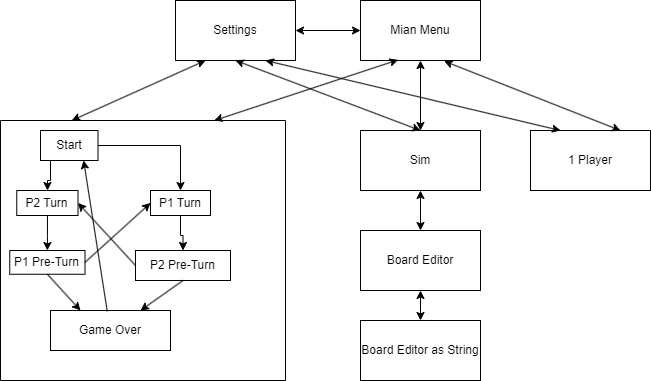

The diagram above was exported from draw.io. Its source (the exported page's mxGraphModel, read from the mxfile embedded in the PNG):
<mxGraphModel dx="672" dy="395" grid="1" gridSize="10" guides="1" tooltips="1" connect="1" arrows="1" fold="1" page="1" pageScale="1" pageWidth="850" pageHeight="1100" math="0" shadow="0">
  <root>
    <mxCell id="0" />
    <mxCell id="1" parent="0" />
    <mxCell id="itTm6gEFM7wL0lyYqVkX-1" value="Mian Menu" style="rounded=0;whiteSpace=wrap;html=1;" vertex="1" parent="1">
      <mxGeometry x="490" y="240" width="120" height="60" as="geometry" />
    </mxCell>
    <mxCell id="itTm6gEFM7wL0lyYqVkX-2" value="Settings" style="rounded=0;whiteSpace=wrap;html=1;" vertex="1" parent="1">
      <mxGeometry x="305" y="240" width="120" height="60" as="geometry" />
    </mxCell>
    <mxCell id="itTm6gEFM7wL0lyYqVkX-3" value="Sim" style="rounded=0;whiteSpace=wrap;html=1;" vertex="1" parent="1">
      <mxGeometry x="490" y="370" width="120" height="60" as="geometry" />
    </mxCell>
    <mxCell id="itTm6gEFM7wL0lyYqVkX-5" value="1 Player" style="rounded=0;whiteSpace=wrap;html=1;" vertex="1" parent="1">
      <mxGeometry x="660" y="370" width="120" height="60" as="geometry" />
    </mxCell>
    <mxCell id="itTm6gEFM7wL0lyYqVkX-6" value="" style="endArrow=classic;startArrow=classic;html=1;rounded=0;entryX=0.5;entryY=1;entryDx=0;entryDy=0;exitX=0.5;exitY=0;exitDx=0;exitDy=0;" edge="1" parent="1" source="itTm6gEFM7wL0lyYqVkX-3" target="itTm6gEFM7wL0lyYqVkX-1">
      <mxGeometry width="50" height="50" relative="1" as="geometry">
        <mxPoint x="530" y="390" as="sourcePoint" />
        <mxPoint x="580" y="340" as="targetPoint" />
      </mxGeometry>
    </mxCell>
    <mxCell id="itTm6gEFM7wL0lyYqVkX-7" value="" style="endArrow=classic;startArrow=classic;html=1;rounded=0;entryX=0.314;entryY=0.989;entryDx=0;entryDy=0;exitX=0.75;exitY=0;exitDx=0;exitDy=0;entryPerimeter=0;" edge="1" parent="1" source="itTm6gEFM7wL0lyYqVkX-17" target="itTm6gEFM7wL0lyYqVkX-1">
      <mxGeometry width="50" height="50" relative="1" as="geometry">
        <mxPoint x="530" y="390" as="sourcePoint" />
        <mxPoint x="580" y="340" as="targetPoint" />
      </mxGeometry>
    </mxCell>
    <mxCell id="itTm6gEFM7wL0lyYqVkX-8" value="" style="endArrow=classic;startArrow=classic;html=1;rounded=0;entryX=0.697;entryY=1.011;entryDx=0;entryDy=0;exitX=0.75;exitY=0;exitDx=0;exitDy=0;entryPerimeter=0;" edge="1" parent="1" source="itTm6gEFM7wL0lyYqVkX-5" target="itTm6gEFM7wL0lyYqVkX-1">
      <mxGeometry width="50" height="50" relative="1" as="geometry">
        <mxPoint x="530" y="390" as="sourcePoint" />
        <mxPoint x="580" y="340" as="targetPoint" />
      </mxGeometry>
    </mxCell>
    <mxCell id="itTm6gEFM7wL0lyYqVkX-9" value="" style="endArrow=classic;startArrow=classic;html=1;rounded=0;entryX=1;entryY=0.5;entryDx=0;entryDy=0;exitX=0;exitY=0.5;exitDx=0;exitDy=0;" edge="1" parent="1" source="itTm6gEFM7wL0lyYqVkX-1" target="itTm6gEFM7wL0lyYqVkX-2">
      <mxGeometry width="50" height="50" relative="1" as="geometry">
        <mxPoint x="530" y="390" as="sourcePoint" />
        <mxPoint x="580" y="340" as="targetPoint" />
      </mxGeometry>
    </mxCell>
    <mxCell id="itTm6gEFM7wL0lyYqVkX-10" value="" style="endArrow=classic;startArrow=classic;html=1;rounded=0;entryX=0.25;entryY=1;entryDx=0;entryDy=0;exitX=0.25;exitY=0;exitDx=0;exitDy=0;" edge="1" parent="1" source="itTm6gEFM7wL0lyYqVkX-17" target="itTm6gEFM7wL0lyYqVkX-2">
      <mxGeometry width="50" height="50" relative="1" as="geometry">
        <mxPoint x="370" y="370" as="sourcePoint" />
        <mxPoint x="580" y="340" as="targetPoint" />
      </mxGeometry>
    </mxCell>
    <mxCell id="itTm6gEFM7wL0lyYqVkX-11" value="" style="endArrow=classic;startArrow=classic;html=1;rounded=0;entryX=0.5;entryY=1;entryDx=0;entryDy=0;exitX=0.5;exitY=0;exitDx=0;exitDy=0;" edge="1" parent="1" source="itTm6gEFM7wL0lyYqVkX-3" target="itTm6gEFM7wL0lyYqVkX-2">
      <mxGeometry width="50" height="50" relative="1" as="geometry">
        <mxPoint x="460" y="390" as="sourcePoint" />
        <mxPoint x="510" y="340" as="targetPoint" />
      </mxGeometry>
    </mxCell>
    <mxCell id="itTm6gEFM7wL0lyYqVkX-12" value="" style="endArrow=classic;startArrow=classic;html=1;rounded=0;entryX=0.75;entryY=1;entryDx=0;entryDy=0;exitX=0.25;exitY=0;exitDx=0;exitDy=0;" edge="1" parent="1" source="itTm6gEFM7wL0lyYqVkX-5" target="itTm6gEFM7wL0lyYqVkX-2">
      <mxGeometry width="50" height="50" relative="1" as="geometry">
        <mxPoint x="720" y="370" as="sourcePoint" />
        <mxPoint x="510" y="340" as="targetPoint" />
      </mxGeometry>
    </mxCell>
    <mxCell id="itTm6gEFM7wL0lyYqVkX-13" value="Board Editor" style="rounded=0;whiteSpace=wrap;html=1;" vertex="1" parent="1">
      <mxGeometry x="490" y="470" width="120" height="60" as="geometry" />
    </mxCell>
    <mxCell id="itTm6gEFM7wL0lyYqVkX-14" value="" style="endArrow=classic;startArrow=classic;html=1;rounded=0;entryX=0.5;entryY=1;entryDx=0;entryDy=0;exitX=0.5;exitY=0;exitDx=0;exitDy=0;" edge="1" parent="1" source="itTm6gEFM7wL0lyYqVkX-13" target="itTm6gEFM7wL0lyYqVkX-3">
      <mxGeometry width="50" height="50" relative="1" as="geometry">
        <mxPoint x="560" y="380" as="sourcePoint" />
        <mxPoint x="610" y="330" as="targetPoint" />
      </mxGeometry>
    </mxCell>
    <mxCell id="itTm6gEFM7wL0lyYqVkX-17" value="" style="swimlane;startSize=0;" vertex="1" parent="1">
      <mxGeometry x="130" y="360" width="285" height="260" as="geometry" />
    </mxCell>
    <mxCell id="itTm6gEFM7wL0lyYqVkX-19" value="" style="edgeStyle=orthogonalEdgeStyle;rounded=0;orthogonalLoop=1;jettySize=auto;html=1;" edge="1" parent="itTm6gEFM7wL0lyYqVkX-17" source="itTm6gEFM7wL0lyYqVkX-4" target="itTm6gEFM7wL0lyYqVkX-18">
      <mxGeometry relative="1" as="geometry" />
    </mxCell>
    <mxCell id="itTm6gEFM7wL0lyYqVkX-22" value="" style="edgeStyle=orthogonalEdgeStyle;rounded=0;orthogonalLoop=1;jettySize=auto;html=1;" edge="1" parent="itTm6gEFM7wL0lyYqVkX-17" source="itTm6gEFM7wL0lyYqVkX-4" target="itTm6gEFM7wL0lyYqVkX-21">
      <mxGeometry relative="1" as="geometry">
        <Array as="points">
          <mxPoint x="50" y="60" />
          <mxPoint x="47" y="60" />
        </Array>
      </mxGeometry>
    </mxCell>
    <mxCell id="itTm6gEFM7wL0lyYqVkX-4" value="Start" style="rounded=0;whiteSpace=wrap;html=1;" vertex="1" parent="itTm6gEFM7wL0lyYqVkX-17">
      <mxGeometry x="40" y="10" width="57.5" height="30" as="geometry" />
    </mxCell>
    <mxCell id="itTm6gEFM7wL0lyYqVkX-27" value="" style="edgeStyle=orthogonalEdgeStyle;rounded=0;orthogonalLoop=1;jettySize=auto;html=1;" edge="1" parent="itTm6gEFM7wL0lyYqVkX-17" source="itTm6gEFM7wL0lyYqVkX-18" target="itTm6gEFM7wL0lyYqVkX-26">
      <mxGeometry relative="1" as="geometry" />
    </mxCell>
    <mxCell id="itTm6gEFM7wL0lyYqVkX-18" value="P1 Turn" style="whiteSpace=wrap;html=1;rounded=0;" vertex="1" parent="itTm6gEFM7wL0lyYqVkX-17">
      <mxGeometry x="150" y="70" width="60" height="25" as="geometry" />
    </mxCell>
    <mxCell id="itTm6gEFM7wL0lyYqVkX-25" value="" style="edgeStyle=orthogonalEdgeStyle;rounded=0;orthogonalLoop=1;jettySize=auto;html=1;" edge="1" parent="itTm6gEFM7wL0lyYqVkX-17" source="itTm6gEFM7wL0lyYqVkX-21" target="itTm6gEFM7wL0lyYqVkX-24">
      <mxGeometry relative="1" as="geometry" />
    </mxCell>
    <mxCell id="itTm6gEFM7wL0lyYqVkX-21" value="P2 Turn" style="whiteSpace=wrap;html=1;rounded=0;" vertex="1" parent="itTm6gEFM7wL0lyYqVkX-17">
      <mxGeometry x="16.259999999999998" y="70" width="61.25" height="25" as="geometry" />
    </mxCell>
    <mxCell id="itTm6gEFM7wL0lyYqVkX-24" value="P1 Pre-Turn" style="whiteSpace=wrap;html=1;rounded=0;" vertex="1" parent="itTm6gEFM7wL0lyYqVkX-17">
      <mxGeometry x="9.27" y="130" width="75.23" height="23.75" as="geometry" />
    </mxCell>
    <mxCell id="itTm6gEFM7wL0lyYqVkX-26" value="P2 Pre-Turn&lt;br&gt;" style="whiteSpace=wrap;html=1;rounded=0;" vertex="1" parent="itTm6gEFM7wL0lyYqVkX-17">
      <mxGeometry x="135" y="130" width="95" height="30" as="geometry" />
    </mxCell>
    <mxCell id="itTm6gEFM7wL0lyYqVkX-29" value="" style="endArrow=classic;html=1;rounded=0;exitX=1;exitY=0.5;exitDx=0;exitDy=0;entryX=0;entryY=0.5;entryDx=0;entryDy=0;" edge="1" parent="itTm6gEFM7wL0lyYqVkX-17" source="itTm6gEFM7wL0lyYqVkX-24" target="itTm6gEFM7wL0lyYqVkX-18">
      <mxGeometry width="50" height="50" relative="1" as="geometry">
        <mxPoint x="150" y="140" as="sourcePoint" />
        <mxPoint x="200" y="90" as="targetPoint" />
      </mxGeometry>
    </mxCell>
    <mxCell id="itTm6gEFM7wL0lyYqVkX-30" value="" style="endArrow=classic;html=1;rounded=0;entryX=1;entryY=0.5;entryDx=0;entryDy=0;exitX=0;exitY=0.5;exitDx=0;exitDy=0;" edge="1" parent="itTm6gEFM7wL0lyYqVkX-17" source="itTm6gEFM7wL0lyYqVkX-26" target="itTm6gEFM7wL0lyYqVkX-21">
      <mxGeometry width="50" height="50" relative="1" as="geometry">
        <mxPoint x="150" y="140" as="sourcePoint" />
        <mxPoint x="200" y="90" as="targetPoint" />
      </mxGeometry>
    </mxCell>
    <mxCell id="itTm6gEFM7wL0lyYqVkX-31" value="Game Over&lt;br&gt;" style="rounded=0;whiteSpace=wrap;html=1;" vertex="1" parent="itTm6gEFM7wL0lyYqVkX-17">
      <mxGeometry x="50" y="190" width="120" height="40" as="geometry" />
    </mxCell>
    <mxCell id="itTm6gEFM7wL0lyYqVkX-32" value="" style="endArrow=classic;html=1;rounded=0;entryX=0.75;entryY=0;entryDx=0;entryDy=0;exitX=0.5;exitY=1;exitDx=0;exitDy=0;" edge="1" parent="itTm6gEFM7wL0lyYqVkX-17" source="itTm6gEFM7wL0lyYqVkX-26" target="itTm6gEFM7wL0lyYqVkX-31">
      <mxGeometry width="50" height="50" relative="1" as="geometry">
        <mxPoint x="150" y="180" as="sourcePoint" />
        <mxPoint x="200" y="130" as="targetPoint" />
      </mxGeometry>
    </mxCell>
    <mxCell id="itTm6gEFM7wL0lyYqVkX-33" value="" style="endArrow=classic;html=1;rounded=0;entryX=0.25;entryY=0;entryDx=0;entryDy=0;exitX=0.5;exitY=1;exitDx=0;exitDy=0;" edge="1" parent="itTm6gEFM7wL0lyYqVkX-17" source="itTm6gEFM7wL0lyYqVkX-24" target="itTm6gEFM7wL0lyYqVkX-31">
      <mxGeometry width="50" height="50" relative="1" as="geometry">
        <mxPoint x="160" y="170" as="sourcePoint" />
        <mxPoint x="210" y="120" as="targetPoint" />
      </mxGeometry>
    </mxCell>
    <mxCell id="itTm6gEFM7wL0lyYqVkX-35" value="" style="endArrow=classic;html=1;rounded=0;exitX=0.473;exitY=0.02;exitDx=0;exitDy=0;exitPerimeter=0;entryX=0.75;entryY=1;entryDx=0;entryDy=0;" edge="1" parent="itTm6gEFM7wL0lyYqVkX-17" source="itTm6gEFM7wL0lyYqVkX-31" target="itTm6gEFM7wL0lyYqVkX-4">
      <mxGeometry width="50" height="50" relative="1" as="geometry">
        <mxPoint x="160" y="170" as="sourcePoint" />
        <mxPoint x="210" y="120" as="targetPoint" />
      </mxGeometry>
    </mxCell>
    <mxCell id="itTm6gEFM7wL0lyYqVkX-36" value="Board Editor as String" style="rounded=0;whiteSpace=wrap;html=1;" vertex="1" parent="1">
      <mxGeometry x="490" y="560" width="120" height="60" as="geometry" />
    </mxCell>
    <mxCell id="itTm6gEFM7wL0lyYqVkX-37" value="" style="endArrow=classic;startArrow=classic;html=1;rounded=0;entryX=0.5;entryY=1;entryDx=0;entryDy=0;exitX=0.5;exitY=0;exitDx=0;exitDy=0;" edge="1" parent="1" source="itTm6gEFM7wL0lyYqVkX-36" target="itTm6gEFM7wL0lyYqVkX-13">
      <mxGeometry width="50" height="50" relative="1" as="geometry">
        <mxPoint x="520" y="500" as="sourcePoint" />
        <mxPoint x="570" y="450" as="targetPoint" />
      </mxGeometry>
    </mxCell>
  </root>
</mxGraphModel>